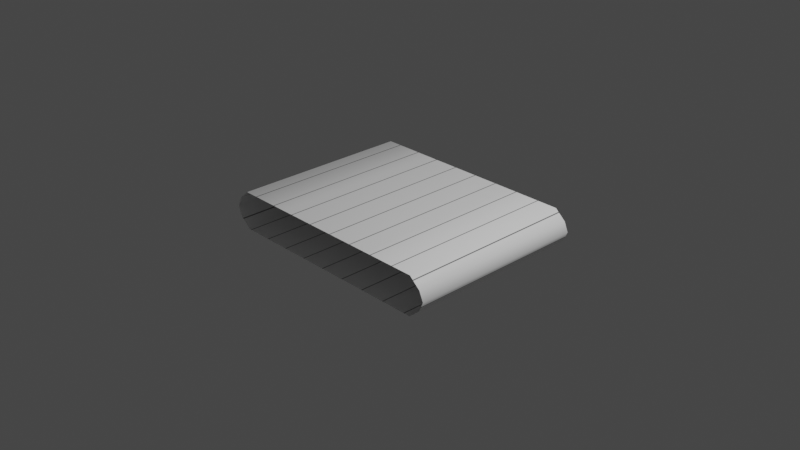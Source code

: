 # Source: Belt.blend  (saved by Blender 2.81.16; exported with 4.5.12 LTS)
import bpy
from mathutils import Matrix  # noqa: F401  (used for matrix-valued properties, if any)

bpy.ops.wm.read_factory_settings(use_empty=True)
scene = bpy.context.scene
scene.name = 'Scene'

# ---- collections
col_collection = bpy.data.collections.new('Collection'); scene.collection.children.link(col_collection)

# ---- materials (node trees are filled in below, after node groups)
mat_material = bpy.data.materials.new('Material')
mat_material.alpha_threshold = 0.0
mat_material.use_transparent_shadow = False
mat_material.line_color = (0.0, 0.0, 0.0, 1.0)

# ---- material node trees
mat_material.use_nodes = True; mat_material.node_tree.nodes.clear()
_N = mat_material.node_tree.nodes; _L = mat_material.node_tree.links
n0 = _N.new('ShaderNodeBsdfPrincipled'); n0.name = 'Principled BSDF'; n0.location = (10, 300)
n0.distribution = 'GGX'
n0.subsurface_method = 'BURLEY'
n0.inputs[2].default_value = 0.4
n0.inputs[3].default_value = 1.45
n0.inputs[27].default_value = (0.0, 0.0, 0.0, 1.0)
n0.inputs[28].default_value = 1.0
n1 = _N.new('ShaderNodeValToRGB'); n1.name = 'ColorRamp'; n1.location = (-259, 236)
while len(n1.color_ramp.elements) > 1: n1.color_ramp.elements.remove(n1.color_ramp.elements[-1])
n1.color_ramp.elements[0].position = 0.0; n1.color_ramp.elements[0].color = (0.0, 0.0, 0.0, 1.0)
_e = n1.color_ramp.elements.new(0.005); _e.color = (1.0, 1.0, 1.0, 1.0)
n2 = _N.new('ShaderNodeTexWave'); n2.name = 'Wave Texture'; n2.location = (-451, 249)
n2.bands_direction = 'DIAGONAL'
n2.rings_direction = 'SPHERICAL'
n2.inputs[1].default_value = 10.0
n2.inputs[6].default_value = 1.571
n3 = _N.new('ShaderNodeMapping'); n3.name = 'Mapping'; n3.location = (-735, 293)
n3.width = 240
n3.inputs[2].default_value = (1.571, 0.7854, 0.0)
n4 = _N.new('ShaderNodeTexCoord'); n4.name = 'Texture Coordinate'; n4.location = (-917, 278)
n5 = _N.new('ShaderNodeOutputMaterial'); n5.name = 'Material Output'; n5.location = (267, 297)
_L.new(n0.outputs[0], n5.inputs[0])
_L.new(n3.outputs[0], n2.inputs[0])
_L.new(n4.outputs[2], n3.inputs[0])
_L.new(n2.outputs[0], n1.inputs[0])
_L.new(n1.outputs[0], n0.inputs[0])
n5.is_active_output = True

# ---- world
world_world = bpy.data.worlds.new('World'); scene.world = world_world
world_world.use_nodes = True; world_world.node_tree.nodes.clear()
_N = world_world.node_tree.nodes; _L = world_world.node_tree.links
n0 = _N.new('ShaderNodeOutputWorld'); n0.name = 'World Output'; n0.location = (300, 300)
n1 = _N.new('ShaderNodeBackground'); n1.name = 'Background'; n1.location = (10, 300)
n1.inputs[0].default_value = (0.05088, 0.05088, 0.05088, 1.0)
_L.new(n1.outputs[0], n0.inputs[0])
n0.is_active_output = True
world_world.color = (0.05088, 0.05088, 0.05088)
world_world.use_sun_shadow = False
world_world.sun_shadow_jitter_overblur = 0.0

# ---- cameras
cam_camera = bpy.data.cameras.new('Camera')
cam_camera.clip_end = 100.0
cam_camera.ortho_scale = 7.314

# ---- lights
light_light = bpy.data.lights.new('Light', 'POINT')
light_light.transmission_factor = 0.0
light_light.energy = 1000.0
light_light.shadow_soft_size = 0.1
light_light.shadow_maximum_resolution = 0.006
light_light.use_absolute_resolution = True

# ---- meshes
me_cube = bpy.data.meshes.new('Cube')
me_cube.from_pydata([(1.2, 1.0, 0.21), (1.2, 1.0, -0.21), (1.2, -1.0, 0.21), (1.2, -1.0, -0.21), (-1.2, 1.0, 0.21), (-1.2, 1.0, -0.21), (-1.2, -1.0, 0.21), (-1.2, -1.0, -0.21), (-1.2, 0.5, -0.21), (-1.2, 0.0, -0.21), (-1.2, -0.5, -0.21), (0.6, 1.0, -0.21), (0.0, 1.0, -0.21), (-0.6, 1.0, -0.21), (1.32, 1.0, 0.105), (1.366, 1.0, 0.0), (1.32, 1.0, -0.105), (-1.32, -1.0, -0.105), (-1.366, -1.0, 0.0), (-1.32, -1.0, 0.105), (1.32, -1.0, 0.105), (1.366, -1.0, 0.0), (1.32, -1.0, -0.105), (-1.32, 1.0, 0.105), (-1.366, 1.0, 0.0), (-1.32, 1.0, -0.105), (0.6, -1.0, 0.21), (0.0, -1.0, 0.21), (-0.6, -1.0, 0.21), (1.2, 0.5, 0.21), (1.2, 0.0, 0.21), (1.2, -0.5, 0.21), (-0.6, -1.0, -0.21), (0.0, -1.0, -0.21), (0.6, -1.0, -0.21), (-1.2, -0.5, 0.21), (-1.2, 0.0, 0.21), (-1.2, 0.5, 0.21), (-0.6, 1.0, 0.21), (0.0, 1.0, 0.21), (0.6, 1.0, 0.21), (1.2, -0.5, -0.21), (1.2, 0.0, -0.21), (1.2, 0.5, -0.21), (1.32, 0.5, -0.105), (1.32, 0.0, -0.105), (1.32, -0.5, -0.105), (1.366, 0.5, 0.0), (1.366, 0.0, 0.0), (1.366, -0.5, 0.0), (1.32, 0.5, 0.105), (1.32, 0.0, 0.105), (1.32, -0.5, 0.105), (-0.6, 0.5, -0.21), (-0.6, 0.0, -0.21), (-0.6, -0.5, -0.21), (0.0, 0.5, -0.21), (0.0, 0.0, -0.21), (0.0, -0.5, -0.21), (0.6, 0.5, -0.21), (0.6, 0.0, -0.21), (0.6, -0.5, -0.21), (-1.32, -0.5, -0.105), (-1.32, 0.0, -0.105), (-1.32, 0.5, -0.105), (-1.366, -0.5, 0.0), (-1.366, 0.0, 0.0), (-1.366, 0.5, 0.0), (-1.32, -0.5, 0.105), (-1.32, 0.0, 0.105), (-1.32, 0.5, 0.105), (0.6, 0.5, 0.21), (0.6, 0.0, 0.21), (0.6, -0.5, 0.21), (0.0, 0.5, 0.21), (0.0, 0.0, 0.21), (0.0, -0.5, 0.21), (-0.6, 0.5, 0.21), (-0.6, 0.0, 0.21), (-0.6, -0.5, 0.21)], [], [(79, 35, 6, 28), (70, 37, 4, 23), (61, 41, 3, 34), (52, 31, 2, 20), (41, 46, 22, 3), (46, 49, 21, 22), (49, 52, 20, 21), (1, 16, 44, 43), (43, 44, 45, 42), (42, 45, 46, 41), (16, 15, 47, 44), (44, 47, 48, 45), (45, 48, 49, 46), (15, 14, 50, 47), (47, 50, 51, 48), (48, 51, 52, 49), (14, 0, 29, 50), (50, 29, 30, 51), (51, 30, 31, 52), (10, 55, 32, 7), (55, 58, 33, 32), (58, 61, 34, 33), (5, 13, 53, 8), (8, 53, 54, 9), (9, 54, 55, 10), (13, 12, 56, 53), (53, 56, 57, 54), (54, 57, 58, 55), (12, 11, 59, 56), (56, 59, 60, 57), (57, 60, 61, 58), (11, 1, 43, 59), (59, 43, 42, 60), (60, 42, 41, 61), (8, 64, 25, 5), (64, 67, 24, 25), (67, 70, 23, 24), (7, 17, 62, 10), (10, 62, 63, 9), (9, 63, 64, 8), (17, 18, 65, 62), (62, 65, 66, 63), (63, 66, 67, 64), (18, 19, 68, 65), (65, 68, 69, 66), (66, 69, 70, 67), (19, 6, 35, 68), (68, 35, 36, 69), (69, 36, 37, 70), (31, 73, 26, 2), (73, 76, 27, 26), (76, 79, 28, 27), (0, 40, 71, 29), (29, 71, 72, 30), (30, 72, 73, 31), (40, 39, 74, 71), (71, 74, 75, 72), (72, 75, 76, 73), (39, 38, 77, 74), (74, 77, 78, 75), (75, 78, 79, 76), (38, 4, 37, 77), (77, 37, 36, 78), (78, 36, 35, 79)])
me_cube.polygons.foreach_set('use_smooth', [True] * 64)
_uv = me_cube.uv_layers.new(name='UVMap')
_uv.uv.foreach_set('vector', [0.4322, 0.2353, 0.4322, 0.1423, 0.3821, 0.1423, 0.3821, 0.2353, 0.5324, 0.1176, 0.5324, 0.1423, 0.5826, 0.1423, 0.5826, 0.1176, 0.4322, 0.692, 0.4322, 0.5991, 0.3821, 0.5991, 0.3821, 0.692, 0.4322, 0.5388, 0.4322, 0.5141, 0.3821, 0.5141, 0.3821, 0.5388, 0.4322, 0.5991, 0.4322, 0.5743, 0.3821, 0.5743, 0.3821, 0.5991, 0.4322, 0.5743, 0.4322, 0.5566, 0.3821, 0.5566, 0.3821, 0.5743, 0.4322, 0.5566, 0.4322, 0.5388, 0.3821, 0.5388, 0.3821, 0.5566, 0.5826, 0.5991, 0.5826, 0.5743, 0.5324, 0.5743, 0.5324, 0.5991, 0.5324, 0.5991, 0.5324, 0.5743, 0.4823, 0.5743, 0.4823, 0.5991, 0.4823, 0.5991, 0.4823, 0.5743, 0.4322, 0.5743, 0.4322, 0.5991, 0.5826, 0.5743, 0.5826, 0.5566, 0.5324, 0.5566, 0.5324, 0.5743, 0.5324, 0.5743, 0.5324, 0.5566, 0.4823, 0.5566, 0.4823, 0.5743, 0.4823, 0.5743, 0.4823, 0.5566, 0.4322, 0.5566, 0.4322, 0.5743, 0.5826, 0.5566, 0.5826, 0.5388, 0.5324, 0.5388, 0.5324, 0.5566, 0.5324, 0.5566, 0.5324, 0.5388, 0.4823, 0.5388, 0.4823, 0.5566, 0.4823, 0.5566, 0.4823, 0.5388, 0.4322, 0.5388, 0.4322, 0.5566, 0.5826, 0.5388, 0.5826, 0.5141, 0.5324, 0.5141, 0.5324, 0.5388, 0.5324, 0.5388, 0.5324, 0.5141, 0.4823, 0.5141, 0.4823, 0.5388, 0.4823, 0.5388, 0.4823, 0.5141, 0.4322, 0.5141, 0.4322, 0.5388, 0.4322, 0.9708, 0.4322, 0.8779, 0.3821, 0.8779, 0.3821, 0.9708, 0.4322, 0.8779, 0.4322, 0.7849, 0.3821, 0.7849, 0.3821, 0.8779, 0.4322, 0.7849, 0.4322, 0.692, 0.3821, 0.692, 0.3821, 0.7849, 0.5826, 0.9708, 0.5826, 0.8779, 0.5324, 0.8779, 0.5324, 0.9708, 0.5324, 0.9708, 0.5324, 0.8779, 0.4823, 0.8779, 0.4823, 0.9708, 0.4823, 0.9708, 0.4823, 0.8779, 0.4322, 0.8779, 0.4322, 0.9708, 0.5826, 0.8779, 0.5826, 0.7849, 0.5324, 0.7849, 0.5324, 0.8779, 0.5324, 0.8779, 0.5324, 0.7849, 0.4823, 0.7849, 0.4823, 0.8779, 0.4823, 0.8779, 0.4823, 0.7849, 0.4322, 0.7849, 0.4322, 0.8779, 0.5826, 0.7849, 0.5826, 0.692, 0.5324, 0.692, 0.5324, 0.7849, 0.5324, 0.7849, 0.5324, 0.692, 0.4823, 0.692, 0.4823, 0.7849, 0.4823, 0.7849, 0.4823, 0.692, 0.4322, 0.692, 0.4322, 0.7849, 0.5826, 0.692, 0.5826, 0.5991, 0.5324, 0.5991, 0.5324, 0.692, 0.5324, 0.692, 0.5324, 0.5991, 0.4823, 0.5991, 0.4823, 0.692, 0.4823, 0.692, 0.4823, 0.5991, 0.4322, 0.5991, 0.4322, 0.692, 0.5324, 0.0574, 0.5324, 0.0821, 0.5826, 0.0821, 0.5826, 0.0574, 0.5324, 0.0821, 0.5324, 0.09986, 0.5826, 0.09986, 0.5826, 0.0821, 0.5324, 0.09986, 0.5324, 0.1176, 0.5826, 0.1176, 0.5826, 0.09986, 0.3821, 0.0574, 0.3821, 0.0821, 0.4322, 0.0821, 0.4322, 0.0574, 0.4322, 0.0574, 0.4322, 0.0821, 0.4823, 0.0821, 0.4823, 0.0574, 0.4823, 0.0574, 0.4823, 0.0821, 0.5324, 0.0821, 0.5324, 0.0574, 0.3821, 0.0821, 0.3821, 0.09986, 0.4322, 0.09986, 0.4322, 0.0821, 0.4322, 0.0821, 0.4322, 0.09986, 0.4823, 0.09986, 0.4823, 0.0821, 0.4823, 0.0821, 0.4823, 0.09986, 0.5324, 0.09986, 0.5324, 0.0821, 0.3821, 0.09986, 0.3821, 0.1176, 0.4322, 0.1176, 0.4322, 0.09986, 0.4322, 0.09986, 0.4322, 0.1176, 0.4823, 0.1176, 0.4823, 0.09986, 0.4823, 0.09986, 0.4823, 0.1176, 0.5324, 0.1176, 0.5324, 0.09986, 0.3821, 0.1176, 0.3821, 0.1423, 0.4322, 0.1423, 0.4322, 0.1176, 0.4322, 0.1176, 0.4322, 0.1423, 0.4823, 0.1423, 0.4823, 0.1176, 0.4823, 0.1176, 0.4823, 0.1423, 0.5324, 0.1423, 0.5324, 0.1176, 0.4322, 0.5141, 0.4322, 0.4212, 0.3821, 0.4212, 0.3821, 0.5141, 0.4322, 0.4212, 0.4322, 0.3282, 0.3821, 0.3282, 0.3821, 0.4212, 0.4322, 0.3282, 0.4322, 0.2353, 0.3821, 0.2353, 0.3821, 0.3282, 0.5826, 0.5141, 0.5826, 0.4212, 0.5324, 0.4212, 0.5324, 0.5141, 0.5324, 0.5141, 0.5324, 0.4212, 0.4823, 0.4212, 0.4823, 0.5141, 0.4823, 0.5141, 0.4823, 0.4212, 0.4322, 0.4212, 0.4322, 0.5141, 0.5826, 0.4212, 0.5826, 0.3282, 0.5324, 0.3282, 0.5324, 0.4212, 0.5324, 0.4212, 0.5324, 0.3282, 0.4823, 0.3282, 0.4823, 0.4212, 0.4823, 0.4212, 0.4823, 0.3282, 0.4322, 0.3282, 0.4322, 0.4212, 0.5826, 0.3282, 0.5826, 0.2353, 0.5324, 0.2353, 0.5324, 0.3282, 0.5324, 0.3282, 0.5324, 0.2353, 0.4823, 0.2353, 0.4823, 0.3282, 0.4823, 0.3282, 0.4823, 0.2353, 0.4322, 0.2353, 0.4322, 0.3282, 0.5826, 0.2353, 0.5826, 0.1423, 0.5324, 0.1423, 0.5324, 0.2353, 0.5324, 0.2353, 0.5324, 0.1423, 0.4823, 0.1423, 0.4823, 0.2353, 0.4823, 0.2353, 0.4823, 0.1423, 0.4322, 0.1423, 0.4322, 0.2353])
me_cube.materials.append(mat_material)
me_cube.use_remesh_preserve_volume = False
me_cube.use_remesh_preserve_attributes = False
me_cube.use_mirror_vertex_groups = False
me_cube.update()

# ---- objects
ob_cube = bpy.data.objects.new('Cube', me_cube)
ob_light = bpy.data.objects.new('Light', light_light)
ob_camera = bpy.data.objects.new('Camera', cam_camera)

# ---- transforms, parenting, visibility, modifiers, constraints
ob_cube.location = (0.0, 0.0, 0.0)
ob_cube.lock_rotations_4d = False
ob_cube.empty_display_type = 'ARROWS'
ob_cube.lineart.crease_threshold = 0.0
ob_light.location = (4.076, 1.005, 5.904)
ob_light.rotation_euler = (0.6503, 0.05522, 1.866)
ob_light.lock_rotations_4d = False
ob_light.empty_display_type = 'ARROWS'
ob_light.color = (0.0, 0.0, 0.0, 0.0)
ob_light.lineart.crease_threshold = 0.0
ob_camera.location = (7.359, -6.926, 4.958)
ob_camera.rotation_euler = (1.109, 0.0, 0.8149)
ob_camera.lock_rotations_4d = False
ob_camera.empty_display_type = 'ARROWS'
ob_camera.color = (0.0, 0.0, 0.0, 0.0)
ob_camera.display_type = 'WIRE'
ob_camera.lineart.crease_threshold = 0.0

# ---- collection membership
col_collection.objects.link(ob_cube)
col_collection.objects.link(ob_light)
col_collection.objects.link(ob_camera)

# ---- scene / render settings (as saved in the file)
scene.camera = ob_camera
scene.frame_start = 1; scene.frame_end = 250; scene.frame_set(1)
scene.render.engine = 'BLENDER_EEVEE_NEXT'
scene.cycles.use_denoising = False
scene.cycles.samples = 128
scene.cycles.sampling_pattern = 'TABULATED_SOBOL'
scene.cycles.use_adaptive_sampling = False
scene.cycles.use_light_tree = False
scene.view_settings.view_transform = 'Filmic'
bpy.context.view_layer.update()

